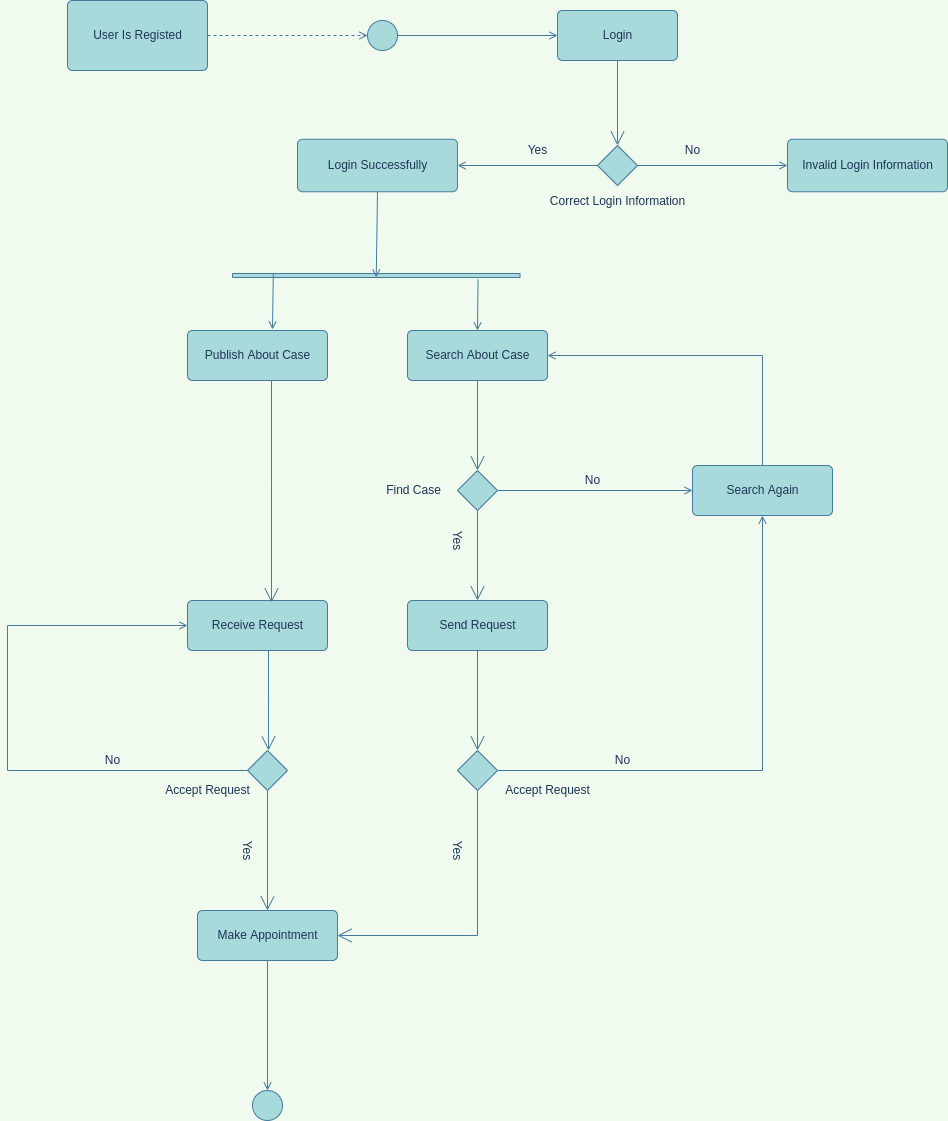

The diagram above was exported from draw.io. Its source (the exported page's mxGraphModel, read from the mxfile embedded in the PNG):
<mxGraphModel dx="1422" dy="878" grid="1" gridSize="10" guides="1" tooltips="1" connect="1" arrows="1" fold="1" page="1" pageScale="1" pageWidth="3300" pageHeight="4681" background="#F1FAEE" math="0" shadow="0">
  <root>
    <mxCell id="0" />
    <mxCell id="1" parent="0" />
    <mxCell id="g6wCLQNCMCXOfm04o7lM-2" value="" style="ellipse;html=1;fillColor=#A8DADC;strokeColor=#457B9D;fontColor=#1D3557;" parent="1" vertex="1">
      <mxGeometry x="400" y="130" width="30" height="30" as="geometry" />
    </mxCell>
    <mxCell id="g6wCLQNCMCXOfm04o7lM-3" value="" style="endArrow=open;html=1;rounded=0;align=center;verticalAlign=top;endFill=0;labelBackgroundColor=none;endSize=6;exitX=1;exitY=0.5;exitDx=0;exitDy=0;dashed=1;strokeColor=#457B9D;fontColor=#1D3557;" parent="1" target="g6wCLQNCMCXOfm04o7lM-2" edge="1">
      <mxGeometry relative="1" as="geometry">
        <mxPoint x="210" y="145" as="sourcePoint" />
      </mxGeometry>
    </mxCell>
    <mxCell id="g6wCLQNCMCXOfm04o7lM-4" value="" style="endArrow=open;html=1;rounded=0;align=center;verticalAlign=top;endFill=0;labelBackgroundColor=none;endSize=6;exitX=1;exitY=0.5;exitDx=0;exitDy=0;entryX=0;entryY=0.5;entryDx=0;entryDy=0;strokeColor=#457B9D;fontColor=#1D3557;" parent="1" source="g6wCLQNCMCXOfm04o7lM-2" target="g6wCLQNCMCXOfm04o7lM-6" edge="1">
      <mxGeometry relative="1" as="geometry">
        <mxPoint x="460" y="144.5" as="sourcePoint" />
        <mxPoint x="600" y="145" as="targetPoint" />
      </mxGeometry>
    </mxCell>
    <mxCell id="g6wCLQNCMCXOfm04o7lM-6" value="Login" style="html=1;align=center;verticalAlign=middle;rounded=1;absoluteArcSize=1;arcSize=10;dashed=0;fillColor=#A8DADC;strokeColor=#457B9D;fontColor=#1D3557;" parent="1" vertex="1">
      <mxGeometry x="590" y="120" width="120" height="50" as="geometry" />
    </mxCell>
    <mxCell id="g6wCLQNCMCXOfm04o7lM-11" value="" style="shape=rhombus;html=1;verticalLabelPosition=bottom;verticalAlignment=top;fillColor=#A8DADC;strokeColor=#457B9D;fontColor=#1D3557;" parent="1" vertex="1">
      <mxGeometry x="630" y="255" width="40" height="40" as="geometry" />
    </mxCell>
    <mxCell id="g6wCLQNCMCXOfm04o7lM-12" value="" style="edgeStyle=elbowEdgeStyle;html=1;elbow=horizontal;align=right;verticalAlign=bottom;endArrow=none;rounded=0;labelBackgroundColor=none;startArrow=open;startSize=12;entryX=0.5;entryY=1;entryDx=0;entryDy=0;exitX=0.5;exitY=0;exitDx=0;exitDy=0;strokeColor=#457B9D;fontColor=#1D3557;" parent="1" source="g6wCLQNCMCXOfm04o7lM-11" target="g6wCLQNCMCXOfm04o7lM-6" edge="1">
      <mxGeometry relative="1" as="geometry">
        <mxPoint x="660" y="200" as="targetPoint" />
        <mxPoint x="650" y="270" as="sourcePoint" />
      </mxGeometry>
    </mxCell>
    <mxCell id="g6wCLQNCMCXOfm04o7lM-18" value="Login Successfully" style="html=1;align=center;verticalAlign=middle;rounded=1;absoluteArcSize=1;arcSize=10;dashed=0;fillColor=#A8DADC;strokeColor=#457B9D;fontColor=#1D3557;" parent="1" vertex="1">
      <mxGeometry x="330" y="248.75" width="160" height="52.5" as="geometry" />
    </mxCell>
    <mxCell id="g6wCLQNCMCXOfm04o7lM-19" value="" style="endArrow=open;html=1;rounded=0;align=center;verticalAlign=top;endFill=0;labelBackgroundColor=none;endSize=6;exitX=0;exitY=0.5;exitDx=0;exitDy=0;entryX=1;entryY=0.5;entryDx=0;entryDy=0;strokeColor=#457B9D;fontColor=#1D3557;" parent="1" source="g6wCLQNCMCXOfm04o7lM-11" target="g6wCLQNCMCXOfm04o7lM-18" edge="1">
      <mxGeometry relative="1" as="geometry">
        <mxPoint x="350" y="480" as="sourcePoint" />
        <mxPoint x="510" y="480" as="targetPoint" />
      </mxGeometry>
    </mxCell>
    <mxCell id="g6wCLQNCMCXOfm04o7lM-21" value="Yes" style="text;html=1;align=center;verticalAlign=middle;resizable=0;points=[];autosize=1;strokeColor=none;fillColor=none;fontColor=#1D3557;" parent="1" vertex="1">
      <mxGeometry x="550" y="250" width="40" height="20" as="geometry" />
    </mxCell>
    <mxCell id="g6wCLQNCMCXOfm04o7lM-22" value="No" style="text;html=1;align=center;verticalAlign=middle;resizable=0;points=[];autosize=1;strokeColor=none;fillColor=none;fontColor=#1D3557;" parent="1" vertex="1">
      <mxGeometry x="710" y="250" width="30" height="20" as="geometry" />
    </mxCell>
    <mxCell id="g6wCLQNCMCXOfm04o7lM-23" value="" style="endArrow=open;html=1;rounded=0;align=center;verticalAlign=top;endFill=0;labelBackgroundColor=none;endSize=6;exitX=1;exitY=0.5;exitDx=0;exitDy=0;entryX=0;entryY=0.5;entryDx=0;entryDy=0;strokeColor=#457B9D;fontColor=#1D3557;" parent="1" source="g6wCLQNCMCXOfm04o7lM-11" target="g6wCLQNCMCXOfm04o7lM-25" edge="1">
      <mxGeometry relative="1" as="geometry">
        <mxPoint x="690" y="340" as="sourcePoint" />
        <mxPoint x="800" y="281.875" as="targetPoint" />
      </mxGeometry>
    </mxCell>
    <mxCell id="g6wCLQNCMCXOfm04o7lM-25" value="Invalid Login Information" style="html=1;align=center;verticalAlign=middle;rounded=1;absoluteArcSize=1;arcSize=10;dashed=0;fillColor=#A8DADC;strokeColor=#457B9D;fontColor=#1D3557;" parent="1" vertex="1">
      <mxGeometry x="820" y="248.75" width="160" height="52.5" as="geometry" />
    </mxCell>
    <mxCell id="g6wCLQNCMCXOfm04o7lM-26" value="Correct Login Information" style="text;html=1;align=center;verticalAlign=middle;resizable=0;points=[];autosize=1;strokeColor=none;fillColor=none;fontColor=#1D3557;" parent="1" vertex="1">
      <mxGeometry x="575" y="301.25" width="150" height="20" as="geometry" />
    </mxCell>
    <mxCell id="g6wCLQNCMCXOfm04o7lM-28" value="" style="shape=rect;html=1;fillColor=#A8DADC;verticalLabelPosition=bottom;labelBackgroundColor=#F1FAEE;verticalAlign=top;rotation=90;strokeColor=#457B9D;fontColor=#1D3557;" parent="1" vertex="1">
      <mxGeometry x="406.75" y="241.25" width="4" height="287.5" as="geometry" />
    </mxCell>
    <mxCell id="g6wCLQNCMCXOfm04o7lM-34" value="" style="endArrow=open;html=1;rounded=0;align=center;verticalAlign=top;endFill=0;labelBackgroundColor=none;endSize=6;exitX=0.5;exitY=1;exitDx=0;exitDy=0;entryX=1;entryY=0.5;entryDx=0;entryDy=0;strokeColor=#457B9D;fontColor=#1D3557;" parent="1" source="g6wCLQNCMCXOfm04o7lM-18" target="g6wCLQNCMCXOfm04o7lM-28" edge="1">
      <mxGeometry relative="1" as="geometry">
        <mxPoint x="214" y="430" as="sourcePoint" />
        <mxPoint x="410" y="380" as="targetPoint" />
      </mxGeometry>
    </mxCell>
    <mxCell id="g6wCLQNCMCXOfm04o7lM-35" value="" style="endArrow=open;html=1;rounded=0;align=center;verticalAlign=top;endFill=0;labelBackgroundColor=none;endSize=6;exitX=0;exitY=0.858;exitDx=0;exitDy=0;exitPerimeter=0;entryX=0.607;entryY=-0.02;entryDx=0;entryDy=0;entryPerimeter=0;strokeColor=#457B9D;fontColor=#1D3557;" parent="1" source="g6wCLQNCMCXOfm04o7lM-28" target="g6wCLQNCMCXOfm04o7lM-39" edge="1">
      <mxGeometry relative="1" as="geometry">
        <mxPoint x="350" y="410" as="sourcePoint" />
        <mxPoint x="300" y="450" as="targetPoint" />
      </mxGeometry>
    </mxCell>
    <mxCell id="g6wCLQNCMCXOfm04o7lM-36" value="" style="endArrow=open;html=1;rounded=0;align=center;verticalAlign=top;endFill=0;labelBackgroundColor=none;endSize=6;exitX=1.5;exitY=0.146;exitDx=0;exitDy=0;exitPerimeter=0;entryX=0.5;entryY=0;entryDx=0;entryDy=0;strokeColor=#457B9D;fontColor=#1D3557;" parent="1" source="g6wCLQNCMCXOfm04o7lM-28" target="g6wCLQNCMCXOfm04o7lM-38" edge="1">
      <mxGeometry relative="1" as="geometry">
        <mxPoint x="500" y="410" as="sourcePoint" />
        <mxPoint x="495" y="440" as="targetPoint" />
      </mxGeometry>
    </mxCell>
    <mxCell id="g6wCLQNCMCXOfm04o7lM-38" value="Search About Case" style="html=1;align=center;verticalAlign=middle;rounded=1;absoluteArcSize=1;arcSize=10;dashed=0;fillColor=#A8DADC;strokeColor=#457B9D;fontColor=#1D3557;" parent="1" vertex="1">
      <mxGeometry x="440" y="440" width="140" height="50" as="geometry" />
    </mxCell>
    <mxCell id="g6wCLQNCMCXOfm04o7lM-39" value="Publish About Case" style="html=1;align=center;verticalAlign=middle;rounded=1;absoluteArcSize=1;arcSize=10;dashed=0;fillColor=#A8DADC;strokeColor=#457B9D;fontColor=#1D3557;" parent="1" vertex="1">
      <mxGeometry x="220" y="440" width="140" height="50" as="geometry" />
    </mxCell>
    <mxCell id="g6wCLQNCMCXOfm04o7lM-40" value="Search Again" style="html=1;align=center;verticalAlign=middle;rounded=1;absoluteArcSize=1;arcSize=10;dashed=0;fillColor=#A8DADC;strokeColor=#457B9D;fontColor=#1D3557;" parent="1" vertex="1">
      <mxGeometry x="725" y="575" width="140" height="50" as="geometry" />
    </mxCell>
    <mxCell id="g6wCLQNCMCXOfm04o7lM-41" value="Send Request" style="html=1;align=center;verticalAlign=middle;rounded=1;absoluteArcSize=1;arcSize=10;dashed=0;fillColor=#A8DADC;strokeColor=#457B9D;fontColor=#1D3557;" parent="1" vertex="1">
      <mxGeometry x="440" y="710" width="140" height="50" as="geometry" />
    </mxCell>
    <mxCell id="g6wCLQNCMCXOfm04o7lM-42" value="Receive Request" style="html=1;align=center;verticalAlign=middle;rounded=1;absoluteArcSize=1;arcSize=10;dashed=0;fillColor=#A8DADC;strokeColor=#457B9D;fontColor=#1D3557;" parent="1" vertex="1">
      <mxGeometry x="220" y="710" width="140" height="50" as="geometry" />
    </mxCell>
    <mxCell id="g6wCLQNCMCXOfm04o7lM-43" value="User Is Registed" style="html=1;align=center;verticalAlign=middle;rounded=1;absoluteArcSize=1;arcSize=10;dashed=0;fillColor=#A8DADC;strokeColor=#457B9D;fontColor=#1D3557;" parent="1" vertex="1">
      <mxGeometry x="100" y="110" width="140" height="70" as="geometry" />
    </mxCell>
    <mxCell id="g6wCLQNCMCXOfm04o7lM-52" value="" style="shape=rhombus;html=1;verticalLabelPosition=top;verticalAlignment=bottom;fillColor=#A8DADC;strokeColor=#457B9D;fontColor=#1D3557;" parent="1" vertex="1">
      <mxGeometry x="490" y="580" width="40" height="40" as="geometry" />
    </mxCell>
    <mxCell id="g6wCLQNCMCXOfm04o7lM-53" value="" style="edgeStyle=elbowEdgeStyle;html=1;elbow=horizontal;align=right;verticalAlign=bottom;rounded=0;labelBackgroundColor=none;endArrow=open;endSize=12;entryX=0.5;entryY=0;entryDx=0;entryDy=0;strokeColor=#457B9D;fontColor=#1D3557;" parent="1" source="g6wCLQNCMCXOfm04o7lM-52" target="g6wCLQNCMCXOfm04o7lM-41" edge="1">
      <mxGeometry relative="1" as="geometry">
        <mxPoint x="510" y="660" as="targetPoint" />
      </mxGeometry>
    </mxCell>
    <mxCell id="g6wCLQNCMCXOfm04o7lM-55" value="" style="edgeStyle=elbowEdgeStyle;html=1;elbow=vertical;verticalAlign=bottom;startArrow=open;endArrow=none;rounded=0;labelBackgroundColor=none;startSize=12;entryX=0.5;entryY=1;entryDx=0;entryDy=0;strokeColor=#457B9D;fontColor=#1D3557;" parent="1" source="g6wCLQNCMCXOfm04o7lM-52" target="g6wCLQNCMCXOfm04o7lM-38" edge="1">
      <mxGeometry relative="1" as="geometry">
        <mxPoint x="510" y="530" as="targetPoint" />
        <Array as="points">
          <mxPoint x="510" y="530" />
        </Array>
      </mxGeometry>
    </mxCell>
    <mxCell id="g6wCLQNCMCXOfm04o7lM-56" value="" style="endArrow=open;html=1;rounded=0;align=center;verticalAlign=top;endFill=0;labelBackgroundColor=none;endSize=6;exitX=1;exitY=0.5;exitDx=0;exitDy=0;entryX=0;entryY=0.5;entryDx=0;entryDy=0;strokeColor=#457B9D;fontColor=#1D3557;" parent="1" source="g6wCLQNCMCXOfm04o7lM-52" target="g6wCLQNCMCXOfm04o7lM-40" edge="1">
      <mxGeometry relative="1" as="geometry">
        <mxPoint x="560" y="600" as="sourcePoint" />
        <mxPoint x="720" y="600" as="targetPoint" />
      </mxGeometry>
    </mxCell>
    <mxCell id="g6wCLQNCMCXOfm04o7lM-57" value="Yes" style="text;html=1;align=center;verticalAlign=middle;resizable=0;points=[];autosize=1;strokeColor=none;fillColor=none;rotation=90;fontColor=#1D3557;" parent="1" vertex="1">
      <mxGeometry x="470" y="640" width="40" height="20" as="geometry" />
    </mxCell>
    <mxCell id="g6wCLQNCMCXOfm04o7lM-58" value="No" style="text;html=1;align=center;verticalAlign=middle;resizable=0;points=[];autosize=1;strokeColor=none;fillColor=none;fontColor=#1D3557;" parent="1" vertex="1">
      <mxGeometry x="610" y="580" width="30" height="20" as="geometry" />
    </mxCell>
    <mxCell id="g6wCLQNCMCXOfm04o7lM-59" value="Find Case" style="text;html=1;align=center;verticalAlign=middle;resizable=0;points=[];autosize=1;strokeColor=none;fillColor=none;fontColor=#1D3557;" parent="1" vertex="1">
      <mxGeometry x="410.75" y="590" width="70" height="20" as="geometry" />
    </mxCell>
    <mxCell id="g6wCLQNCMCXOfm04o7lM-60" value="" style="edgeStyle=elbowEdgeStyle;html=1;elbow=vertical;verticalAlign=bottom;startArrow=open;endArrow=none;rounded=0;labelBackgroundColor=none;startSize=12;exitX=0.6;exitY=0.04;exitDx=0;exitDy=0;exitPerimeter=0;strokeColor=#457B9D;fontColor=#1D3557;" parent="1" source="g6wCLQNCMCXOfm04o7lM-42" edge="1">
      <mxGeometry relative="1" as="geometry">
        <mxPoint x="304" y="490" as="targetPoint" />
        <mxPoint x="310" y="645" as="sourcePoint" />
        <Array as="points">
          <mxPoint x="310" y="595" />
        </Array>
      </mxGeometry>
    </mxCell>
    <mxCell id="g6wCLQNCMCXOfm04o7lM-63" value="" style="endArrow=open;html=1;rounded=0;align=center;verticalAlign=top;endFill=0;labelBackgroundColor=none;endSize=6;exitX=0.5;exitY=0;exitDx=0;exitDy=0;entryX=1;entryY=0.5;entryDx=0;entryDy=0;strokeColor=#457B9D;fontColor=#1D3557;" parent="1" source="g6wCLQNCMCXOfm04o7lM-40" target="g6wCLQNCMCXOfm04o7lM-38" edge="1">
      <mxGeometry relative="1" as="geometry">
        <mxPoint x="575" y="500" as="sourcePoint" />
        <mxPoint x="710" y="450" as="targetPoint" />
        <Array as="points">
          <mxPoint x="795" y="465" />
        </Array>
      </mxGeometry>
    </mxCell>
    <mxCell id="g6wCLQNCMCXOfm04o7lM-64" value="" style="endArrow=open;html=1;rounded=0;align=center;verticalAlign=top;endFill=0;labelBackgroundColor=none;endSize=6;entryX=0.5;entryY=1;entryDx=0;entryDy=0;exitX=1;exitY=0.5;exitDx=0;exitDy=0;strokeColor=#457B9D;fontColor=#1D3557;" parent="1" source="g6wCLQNCMCXOfm04o7lM-65" target="g6wCLQNCMCXOfm04o7lM-40" edge="1">
      <mxGeometry relative="1" as="geometry">
        <mxPoint x="560" y="880" as="sourcePoint" />
        <mxPoint x="610" y="800" as="targetPoint" />
        <Array as="points">
          <mxPoint x="795" y="880" />
        </Array>
      </mxGeometry>
    </mxCell>
    <mxCell id="g6wCLQNCMCXOfm04o7lM-65" value="" style="shape=rhombus;html=1;verticalLabelPosition=top;verticalAlignment=bottom;fillColor=#A8DADC;strokeColor=#457B9D;fontColor=#1D3557;" parent="1" vertex="1">
      <mxGeometry x="490" y="860" width="40" height="40" as="geometry" />
    </mxCell>
    <mxCell id="g6wCLQNCMCXOfm04o7lM-66" value="" style="edgeStyle=elbowEdgeStyle;html=1;elbow=horizontal;align=right;verticalAlign=bottom;rounded=0;labelBackgroundColor=none;endArrow=open;endSize=12;exitX=0.5;exitY=1;exitDx=0;exitDy=0;entryX=1;entryY=0.5;entryDx=0;entryDy=0;strokeColor=#457B9D;fontColor=#1D3557;" parent="1" source="g6wCLQNCMCXOfm04o7lM-65" target="g6wCLQNCMCXOfm04o7lM-81" edge="1">
      <mxGeometry relative="1" as="geometry">
        <mxPoint x="460" y="1020" as="targetPoint" />
        <Array as="points">
          <mxPoint x="510" y="990" />
          <mxPoint x="520" y="960" />
          <mxPoint x="340" y="940" />
          <mxPoint x="400" y="940" />
        </Array>
      </mxGeometry>
    </mxCell>
    <mxCell id="g6wCLQNCMCXOfm04o7lM-69" value="" style="edgeStyle=elbowEdgeStyle;html=1;elbow=horizontal;align=right;verticalAlign=bottom;rounded=0;labelBackgroundColor=none;endArrow=open;endSize=12;exitX=0.5;exitY=1;exitDx=0;exitDy=0;entryX=0.5;entryY=0;entryDx=0;entryDy=0;strokeColor=#457B9D;fontColor=#1D3557;" parent="1" source="g6wCLQNCMCXOfm04o7lM-41" target="g6wCLQNCMCXOfm04o7lM-65" edge="1">
      <mxGeometry relative="1" as="geometry">
        <mxPoint x="510" y="840" as="targetPoint" />
        <mxPoint x="520" y="780" as="sourcePoint" />
      </mxGeometry>
    </mxCell>
    <mxCell id="g6wCLQNCMCXOfm04o7lM-70" value="No" style="text;html=1;align=center;verticalAlign=middle;resizable=0;points=[];autosize=1;strokeColor=none;fillColor=none;fontColor=#1D3557;" parent="1" vertex="1">
      <mxGeometry x="640" y="860" width="30" height="20" as="geometry" />
    </mxCell>
    <mxCell id="g6wCLQNCMCXOfm04o7lM-71" value="" style="shape=rhombus;html=1;verticalLabelPosition=top;verticalAlignment=bottom;fillColor=#A8DADC;strokeColor=#457B9D;fontColor=#1D3557;" parent="1" vertex="1">
      <mxGeometry x="280" y="860" width="40" height="40" as="geometry" />
    </mxCell>
    <mxCell id="g6wCLQNCMCXOfm04o7lM-74" value="" style="edgeStyle=elbowEdgeStyle;html=1;elbow=vertical;verticalAlign=bottom;startArrow=open;endArrow=none;rounded=0;labelBackgroundColor=none;startSize=12;strokeColor=#457B9D;fontColor=#1D3557;" parent="1" source="g6wCLQNCMCXOfm04o7lM-71" edge="1">
      <mxGeometry relative="1" as="geometry">
        <mxPoint x="301" y="760" as="targetPoint" />
        <Array as="points">
          <mxPoint x="301" y="810" />
        </Array>
      </mxGeometry>
    </mxCell>
    <mxCell id="g6wCLQNCMCXOfm04o7lM-77" value="" style="endArrow=open;html=1;rounded=0;align=center;verticalAlign=top;endFill=0;labelBackgroundColor=none;endSize=6;entryX=0;entryY=0.5;entryDx=0;entryDy=0;exitX=0;exitY=0.5;exitDx=0;exitDy=0;strokeColor=#457B9D;fontColor=#1D3557;" parent="1" source="g6wCLQNCMCXOfm04o7lM-71" target="g6wCLQNCMCXOfm04o7lM-42" edge="1">
      <mxGeometry relative="1" as="geometry">
        <mxPoint x="190" y="940" as="sourcePoint" />
        <mxPoint x="265" y="640" as="targetPoint" />
        <Array as="points">
          <mxPoint x="40" y="880" />
          <mxPoint x="40" y="735" />
        </Array>
      </mxGeometry>
    </mxCell>
    <mxCell id="g6wCLQNCMCXOfm04o7lM-78" value="No" style="text;html=1;align=center;verticalAlign=middle;resizable=0;points=[];autosize=1;strokeColor=none;fillColor=none;fontColor=#1D3557;" parent="1" vertex="1">
      <mxGeometry x="130" y="860" width="30" height="20" as="geometry" />
    </mxCell>
    <mxCell id="g6wCLQNCMCXOfm04o7lM-79" value="Accept Request" style="text;html=1;align=center;verticalAlign=middle;resizable=0;points=[];autosize=1;strokeColor=none;fillColor=none;fontColor=#1D3557;" parent="1" vertex="1">
      <mxGeometry x="190" y="890" width="100" height="20" as="geometry" />
    </mxCell>
    <mxCell id="g6wCLQNCMCXOfm04o7lM-80" value="Accept Request" style="text;html=1;align=center;verticalAlign=middle;resizable=0;points=[];autosize=1;strokeColor=none;fillColor=none;fontColor=#1D3557;" parent="1" vertex="1">
      <mxGeometry x="530" y="890" width="100" height="20" as="geometry" />
    </mxCell>
    <mxCell id="g6wCLQNCMCXOfm04o7lM-81" value="Make Appointment" style="html=1;align=center;verticalAlign=middle;rounded=1;absoluteArcSize=1;arcSize=10;dashed=0;fillColor=#A8DADC;strokeColor=#457B9D;fontColor=#1D3557;" parent="1" vertex="1">
      <mxGeometry x="230" y="1020" width="140" height="50" as="geometry" />
    </mxCell>
    <mxCell id="g6wCLQNCMCXOfm04o7lM-82" value="" style="edgeStyle=elbowEdgeStyle;html=1;elbow=horizontal;align=right;verticalAlign=bottom;rounded=0;labelBackgroundColor=none;endArrow=open;endSize=12;exitX=0.5;exitY=1;exitDx=0;exitDy=0;entryX=0.5;entryY=0;entryDx=0;entryDy=0;strokeColor=#457B9D;fontColor=#1D3557;" parent="1" source="g6wCLQNCMCXOfm04o7lM-71" target="g6wCLQNCMCXOfm04o7lM-81" edge="1">
      <mxGeometry relative="1" as="geometry">
        <mxPoint x="300" y="1000" as="targetPoint" />
        <mxPoint x="299.5" y="920" as="sourcePoint" />
      </mxGeometry>
    </mxCell>
    <mxCell id="g6wCLQNCMCXOfm04o7lM-84" value="Yes" style="text;html=1;align=center;verticalAlign=middle;resizable=0;points=[];autosize=1;strokeColor=none;fillColor=none;rotation=90;fontColor=#1D3557;" parent="1" vertex="1">
      <mxGeometry x="470" y="950" width="40" height="20" as="geometry" />
    </mxCell>
    <mxCell id="g6wCLQNCMCXOfm04o7lM-85" value="Yes" style="text;html=1;align=center;verticalAlign=middle;resizable=0;points=[];autosize=1;strokeColor=none;fillColor=none;rotation=90;fontColor=#1D3557;" parent="1" vertex="1">
      <mxGeometry x="260" y="950" width="40" height="20" as="geometry" />
    </mxCell>
    <mxCell id="g6wCLQNCMCXOfm04o7lM-86" value="" style="ellipse;html=1;fillColor=#A8DADC;strokeColor=#457B9D;fontColor=#1D3557;" parent="1" vertex="1">
      <mxGeometry x="285" y="1200" width="30" height="30" as="geometry" />
    </mxCell>
    <mxCell id="g6wCLQNCMCXOfm04o7lM-87" value="" style="endArrow=open;html=1;rounded=0;align=center;verticalAlign=top;endFill=0;labelBackgroundColor=none;endSize=6;exitX=0.5;exitY=1;exitDx=0;exitDy=0;entryX=0.5;entryY=0;entryDx=0;entryDy=0;strokeColor=#457B9D;fontColor=#1D3557;" parent="1" source="g6wCLQNCMCXOfm04o7lM-81" target="g6wCLQNCMCXOfm04o7lM-86" edge="1">
      <mxGeometry relative="1" as="geometry">
        <mxPoint x="324" y="1245" as="targetPoint" />
        <mxPoint x="290" y="1150" as="sourcePoint" />
      </mxGeometry>
    </mxCell>
  </root>
</mxGraphModel>